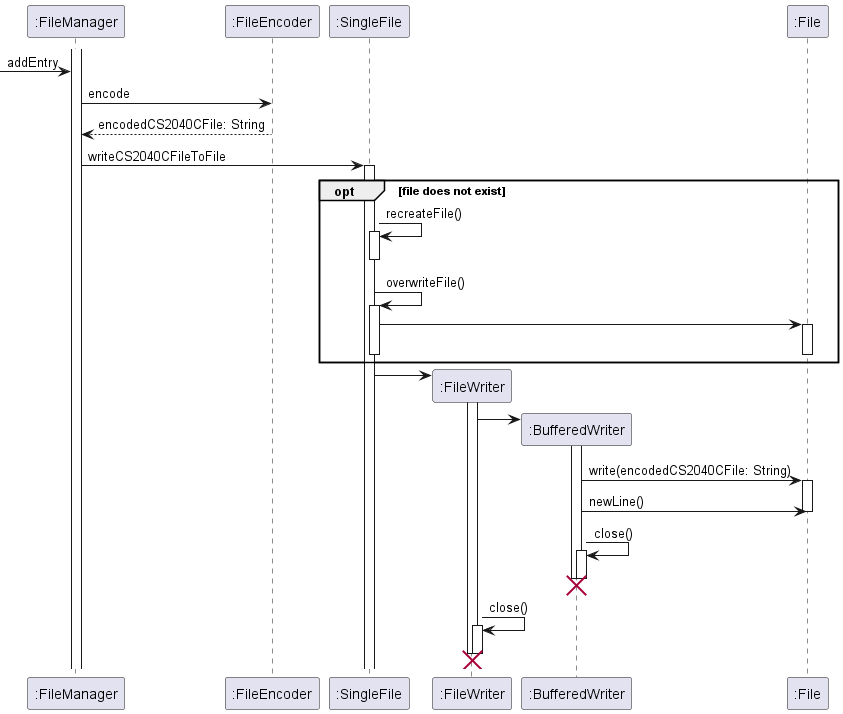

The diagram above was rendered by PlantUML. Its source (embedded in the PNG):
@startuml

participant ":FileManager" as fm
participant ":FileEncoder" as fe
participant ":SingleFile" as sf
participant ":FileWriter" as fw
participant ":BufferedWriter" as bw
participant ":File" as f

activate fm
-> fm : addEntry
fm -> fe : encode
fe --> fm : encodedCS2040CFile: String
fm -> sf : writeCS2040CFileToFile
activate sf
    opt file does not exist
        sf -> sf : recreateFile()
        activate sf
        deactivate sf
        sf -> sf : overwriteFile()
        activate sf
        sf -> f
        activate f
        deactivate f
        deactivate sf
    end
sf -> fw **
activate fw
fw -> bw **
activate bw
bw -> f : write(encodedCS2040CFile: String)
activate f
bw -> f : newLine()
deactivate f
bw -> bw : close()
activate bw
deactivate bw
destroy bw
fw -> fw : close()
activate fw
deactivate fw
destroy fw
@enduml